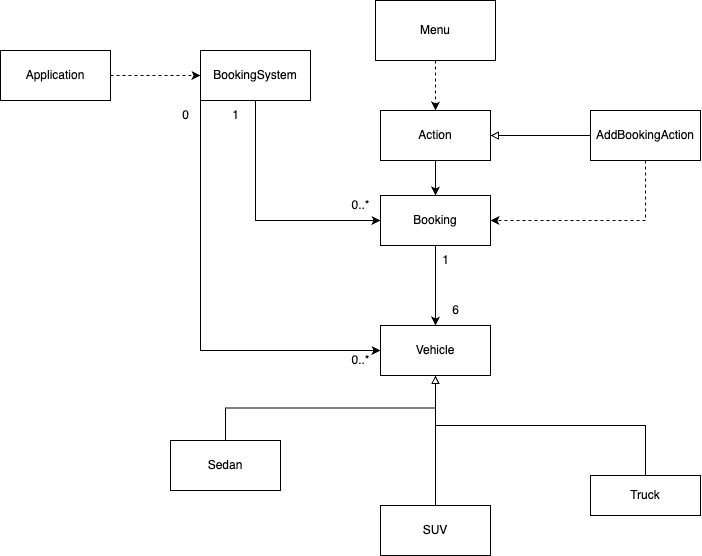

The diagram above was exported from draw.io. Its source (the exported page's mxGraphModel, read from the mxfile embedded in the PNG):
<mxGraphModel dx="1003" dy="638" grid="1" gridSize="10" guides="1" tooltips="1" connect="1" arrows="1" fold="1" page="1" pageScale="1" pageWidth="827" pageHeight="1169" math="0" shadow="0">
  <root>
    <mxCell id="3hI9f6KD2tpgh7dEU8oo-0" />
    <mxCell id="3hI9f6KD2tpgh7dEU8oo-1" parent="3hI9f6KD2tpgh7dEU8oo-0" />
    <mxCell id="3hI9f6KD2tpgh7dEU8oo-2" value="Vehicle" style="html=1;whiteSpace=wrap;" parent="3hI9f6KD2tpgh7dEU8oo-1" vertex="1">
      <mxGeometry x="400" y="355" width="110" height="50" as="geometry" />
    </mxCell>
    <mxCell id="3hI9f6KD2tpgh7dEU8oo-3" style="edgeStyle=orthogonalEdgeStyle;rounded=0;orthogonalLoop=1;jettySize=auto;html=1;exitX=0.5;exitY=0;exitDx=0;exitDy=0;entryX=0.5;entryY=1;entryDx=0;entryDy=0;endArrow=block;endFill=0;" parent="3hI9f6KD2tpgh7dEU8oo-1" source="3hI9f6KD2tpgh7dEU8oo-4" target="3hI9f6KD2tpgh7dEU8oo-2" edge="1">
      <mxGeometry relative="1" as="geometry" />
    </mxCell>
    <mxCell id="3hI9f6KD2tpgh7dEU8oo-4" value="Sedan" style="html=1;whiteSpace=wrap;" parent="3hI9f6KD2tpgh7dEU8oo-1" vertex="1">
      <mxGeometry x="190" y="470" width="110" height="50" as="geometry" />
    </mxCell>
    <mxCell id="3hI9f6KD2tpgh7dEU8oo-5" style="edgeStyle=orthogonalEdgeStyle;rounded=0;orthogonalLoop=1;jettySize=auto;html=1;exitX=0.5;exitY=0;exitDx=0;exitDy=0;entryX=0.5;entryY=1;entryDx=0;entryDy=0;endArrow=block;endFill=0;" parent="3hI9f6KD2tpgh7dEU8oo-1" source="3hI9f6KD2tpgh7dEU8oo-6" target="3hI9f6KD2tpgh7dEU8oo-2" edge="1">
      <mxGeometry relative="1" as="geometry" />
    </mxCell>
    <mxCell id="3hI9f6KD2tpgh7dEU8oo-6" value="SUV" style="html=1;whiteSpace=wrap;" parent="3hI9f6KD2tpgh7dEU8oo-1" vertex="1">
      <mxGeometry x="400" y="535" width="110" height="50" as="geometry" />
    </mxCell>
    <mxCell id="3hI9f6KD2tpgh7dEU8oo-7" style="edgeStyle=orthogonalEdgeStyle;rounded=0;orthogonalLoop=1;jettySize=auto;html=1;exitX=0.5;exitY=0;exitDx=0;exitDy=0;entryX=0.5;entryY=1;entryDx=0;entryDy=0;endArrow=block;endFill=0;strokeColor=#000000;" parent="3hI9f6KD2tpgh7dEU8oo-1" source="3hI9f6KD2tpgh7dEU8oo-8" target="3hI9f6KD2tpgh7dEU8oo-2" edge="1">
      <mxGeometry relative="1" as="geometry" />
    </mxCell>
    <mxCell id="3hI9f6KD2tpgh7dEU8oo-8" value="Truck" style="html=1;whiteSpace=wrap;" parent="3hI9f6KD2tpgh7dEU8oo-1" vertex="1">
      <mxGeometry x="610" y="505" width="110" height="40" as="geometry" />
    </mxCell>
    <mxCell id="3hI9f6KD2tpgh7dEU8oo-9" style="edgeStyle=orthogonalEdgeStyle;rounded=0;orthogonalLoop=1;jettySize=auto;html=1;exitX=0.5;exitY=1;exitDx=0;exitDy=0;" parent="3hI9f6KD2tpgh7dEU8oo-1" source="K5cBvmy2FpWS6jwKrYZK-0" target="3hI9f6KD2tpgh7dEU8oo-2" edge="1">
      <mxGeometry relative="1" as="geometry" />
    </mxCell>
    <mxCell id="5zvs07TWLEjrIm0YdxJQ-0" style="edgeStyle=orthogonalEdgeStyle;rounded=0;orthogonalLoop=1;jettySize=auto;html=1;exitX=0.5;exitY=1;exitDx=0;exitDy=0;entryX=0;entryY=0.5;entryDx=0;entryDy=0;" parent="3hI9f6KD2tpgh7dEU8oo-1" source="3hI9f6KD2tpgh7dEU8oo-10" target="K5cBvmy2FpWS6jwKrYZK-0" edge="1">
      <mxGeometry relative="1" as="geometry" />
    </mxCell>
    <mxCell id="_FQTAn6VQEW46p9vABvz-1" style="edgeStyle=orthogonalEdgeStyle;rounded=0;orthogonalLoop=1;jettySize=auto;html=1;exitX=0;exitY=1;exitDx=0;exitDy=0;entryX=0;entryY=0.5;entryDx=0;entryDy=0;" edge="1" parent="3hI9f6KD2tpgh7dEU8oo-1" source="3hI9f6KD2tpgh7dEU8oo-10" target="3hI9f6KD2tpgh7dEU8oo-2">
      <mxGeometry relative="1" as="geometry" />
    </mxCell>
    <mxCell id="3hI9f6KD2tpgh7dEU8oo-10" value="BookingSystem" style="html=1;whiteSpace=wrap;" parent="3hI9f6KD2tpgh7dEU8oo-1" vertex="1">
      <mxGeometry x="220" y="80" width="110" height="50" as="geometry" />
    </mxCell>
    <mxCell id="3hI9f6KD2tpgh7dEU8oo-11" style="edgeStyle=orthogonalEdgeStyle;rounded=0;orthogonalLoop=1;jettySize=auto;html=1;exitX=1;exitY=0.5;exitDx=0;exitDy=0;entryX=0;entryY=0.5;entryDx=0;entryDy=0;dashed=1;" parent="3hI9f6KD2tpgh7dEU8oo-1" source="3hI9f6KD2tpgh7dEU8oo-12" target="3hI9f6KD2tpgh7dEU8oo-10" edge="1">
      <mxGeometry relative="1" as="geometry" />
    </mxCell>
    <mxCell id="3hI9f6KD2tpgh7dEU8oo-12" value="Application" style="html=1;whiteSpace=wrap;" parent="3hI9f6KD2tpgh7dEU8oo-1" vertex="1">
      <mxGeometry x="20" y="80" width="110" height="50" as="geometry" />
    </mxCell>
    <mxCell id="3hI9f6KD2tpgh7dEU8oo-13" value="1" style="text;html=1;align=center;verticalAlign=middle;resizable=0;points=[];autosize=1;strokeColor=none;fillColor=none;" parent="3hI9f6KD2tpgh7dEU8oo-1" vertex="1">
      <mxGeometry x="450" y="275" width="30" height="30" as="geometry" />
    </mxCell>
    <mxCell id="3hI9f6KD2tpgh7dEU8oo-14" value="0..*" style="text;html=1;align=center;verticalAlign=middle;resizable=0;points=[];autosize=1;strokeColor=none;fillColor=none;" parent="3hI9f6KD2tpgh7dEU8oo-1" vertex="1">
      <mxGeometry x="360" y="220" width="40" height="30" as="geometry" />
    </mxCell>
    <mxCell id="K5cBvmy2FpWS6jwKrYZK-0" value="Booking" style="html=1;whiteSpace=wrap;" parent="3hI9f6KD2tpgh7dEU8oo-1" vertex="1">
      <mxGeometry x="400" y="225" width="110" height="50" as="geometry" />
    </mxCell>
    <mxCell id="K5cBvmy2FpWS6jwKrYZK-2" style="edgeStyle=orthogonalEdgeStyle;rounded=0;orthogonalLoop=1;jettySize=auto;html=1;exitX=0.5;exitY=1;exitDx=0;exitDy=0;entryX=0.5;entryY=0;entryDx=0;entryDy=0;dashed=1;" parent="3hI9f6KD2tpgh7dEU8oo-1" source="K5cBvmy2FpWS6jwKrYZK-1" target="K5cBvmy2FpWS6jwKrYZK-0" edge="1">
      <mxGeometry relative="1" as="geometry" />
    </mxCell>
    <mxCell id="_FQTAn6VQEW46p9vABvz-0" value="" style="edgeStyle=orthogonalEdgeStyle;rounded=0;orthogonalLoop=1;jettySize=auto;html=1;" edge="1" parent="3hI9f6KD2tpgh7dEU8oo-1" source="K5cBvmy2FpWS6jwKrYZK-1" target="K5cBvmy2FpWS6jwKrYZK-0">
      <mxGeometry relative="1" as="geometry" />
    </mxCell>
    <mxCell id="K5cBvmy2FpWS6jwKrYZK-1" value="Action" style="html=1;whiteSpace=wrap;" parent="3hI9f6KD2tpgh7dEU8oo-1" vertex="1">
      <mxGeometry x="400" y="140" width="110" height="50" as="geometry" />
    </mxCell>
    <mxCell id="5zvs07TWLEjrIm0YdxJQ-6" style="edgeStyle=orthogonalEdgeStyle;rounded=0;orthogonalLoop=1;jettySize=auto;html=1;exitX=0.5;exitY=1;exitDx=0;exitDy=0;entryX=0.5;entryY=0;entryDx=0;entryDy=0;dashed=1;" parent="3hI9f6KD2tpgh7dEU8oo-1" source="K5cBvmy2FpWS6jwKrYZK-3" target="K5cBvmy2FpWS6jwKrYZK-1" edge="1">
      <mxGeometry relative="1" as="geometry" />
    </mxCell>
    <mxCell id="K5cBvmy2FpWS6jwKrYZK-3" value="Menu" style="rounded=0;whiteSpace=wrap;html=1;" parent="3hI9f6KD2tpgh7dEU8oo-1" vertex="1">
      <mxGeometry x="395" y="30" width="120" height="60" as="geometry" />
    </mxCell>
    <mxCell id="5zvs07TWLEjrIm0YdxJQ-5" style="edgeStyle=orthogonalEdgeStyle;rounded=0;orthogonalLoop=1;jettySize=auto;html=1;exitX=0.5;exitY=1;exitDx=0;exitDy=0;entryX=1;entryY=0.5;entryDx=0;entryDy=0;dashed=1;" parent="3hI9f6KD2tpgh7dEU8oo-1" source="K5cBvmy2FpWS6jwKrYZK-4" target="K5cBvmy2FpWS6jwKrYZK-0" edge="1">
      <mxGeometry relative="1" as="geometry" />
    </mxCell>
    <mxCell id="5zvs07TWLEjrIm0YdxJQ-7" style="edgeStyle=orthogonalEdgeStyle;rounded=0;orthogonalLoop=1;jettySize=auto;html=1;exitX=0;exitY=0.5;exitDx=0;exitDy=0;entryX=1;entryY=0.5;entryDx=0;entryDy=0;endArrow=block;endFill=0;" parent="3hI9f6KD2tpgh7dEU8oo-1" source="K5cBvmy2FpWS6jwKrYZK-4" target="K5cBvmy2FpWS6jwKrYZK-1" edge="1">
      <mxGeometry relative="1" as="geometry" />
    </mxCell>
    <mxCell id="K5cBvmy2FpWS6jwKrYZK-4" value="AddBookingAction" style="rounded=0;whiteSpace=wrap;html=1;" parent="3hI9f6KD2tpgh7dEU8oo-1" vertex="1">
      <mxGeometry x="610" y="140" width="110" height="50" as="geometry" />
    </mxCell>
    <mxCell id="5zvs07TWLEjrIm0YdxJQ-1" value="1" style="text;html=1;align=center;verticalAlign=middle;resizable=0;points=[];autosize=1;strokeColor=none;fillColor=none;" parent="3hI9f6KD2tpgh7dEU8oo-1" vertex="1">
      <mxGeometry x="240" y="130" width="30" height="30" as="geometry" />
    </mxCell>
    <mxCell id="5zvs07TWLEjrIm0YdxJQ-4" value="6" style="text;html=1;align=center;verticalAlign=middle;resizable=0;points=[];autosize=1;strokeColor=none;fillColor=none;" parent="3hI9f6KD2tpgh7dEU8oo-1" vertex="1">
      <mxGeometry x="460" y="325" width="30" height="30" as="geometry" />
    </mxCell>
    <mxCell id="_FQTAn6VQEW46p9vABvz-2" value="0" style="text;html=1;align=center;verticalAlign=middle;resizable=0;points=[];autosize=1;strokeColor=none;fillColor=none;" vertex="1" parent="3hI9f6KD2tpgh7dEU8oo-1">
      <mxGeometry x="190" y="130" width="30" height="30" as="geometry" />
    </mxCell>
    <mxCell id="_FQTAn6VQEW46p9vABvz-3" value="0..*" style="text;html=1;align=center;verticalAlign=middle;resizable=0;points=[];autosize=1;strokeColor=none;fillColor=none;" vertex="1" parent="3hI9f6KD2tpgh7dEU8oo-1">
      <mxGeometry x="360" y="375" width="40" height="30" as="geometry" />
    </mxCell>
  </root>
</mxGraphModel>